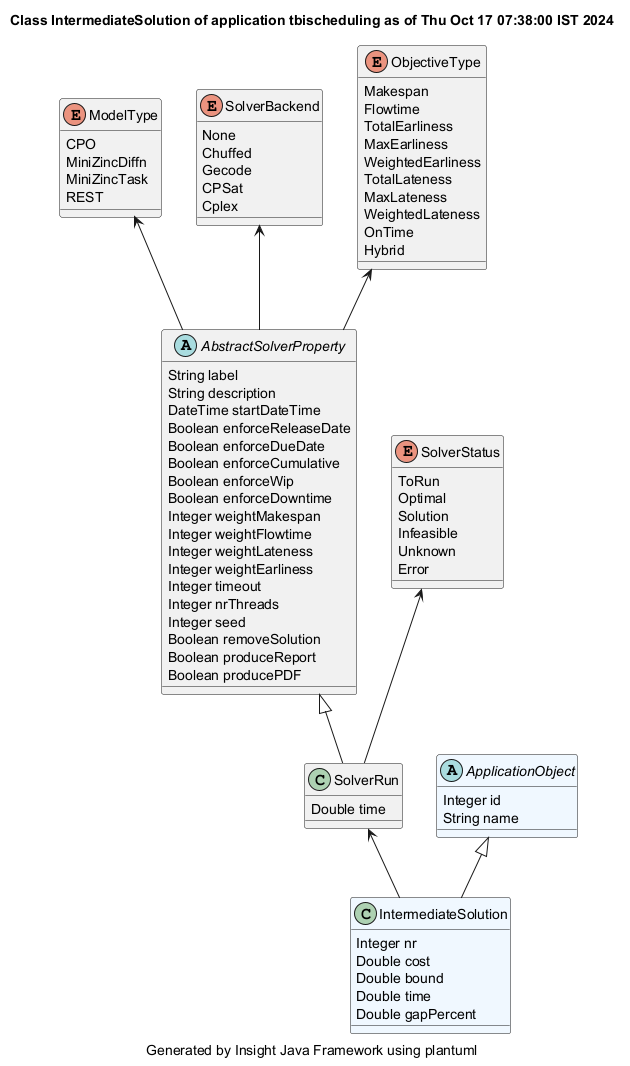

The diagram above was rendered by PlantUML. Its source (embedded in the PNG):
@startuml
title Class IntermediateSolution of application tbischeduling as of Thu Oct 17 07:38:00 IST 2024
caption Generated by Insight Java Framework using plantuml
class IntermediateSolution #aliceblue
IntermediateSolution : Integer nr
IntermediateSolution : Double cost
IntermediateSolution : Double bound
IntermediateSolution : Double time
IntermediateSolution : Double gapPercent

SolverRun  <-- IntermediateSolution 
class SolverRun 
SolverRun : Double time

AbstractSolverProperty <|-- SolverRun
abstract AbstractSolverProperty 
AbstractSolverProperty : String label
AbstractSolverProperty : String description
AbstractSolverProperty : DateTime startDateTime
AbstractSolverProperty : Boolean enforceReleaseDate
AbstractSolverProperty : Boolean enforceDueDate
AbstractSolverProperty : Boolean enforceCumulative
AbstractSolverProperty : Boolean enforceWip
AbstractSolverProperty : Boolean enforceDowntime
AbstractSolverProperty : Integer weightMakespan
AbstractSolverProperty : Integer weightFlowtime
AbstractSolverProperty : Integer weightLateness
AbstractSolverProperty : Integer weightEarliness
AbstractSolverProperty : Integer timeout
AbstractSolverProperty : Integer nrThreads
AbstractSolverProperty : Integer seed
AbstractSolverProperty : Boolean removeSolution
AbstractSolverProperty : Boolean produceReport
AbstractSolverProperty : Boolean producePDF

enum ModelType
ModelType : CPO
ModelType : MiniZincDiffn
ModelType : MiniZincTask
ModelType : REST
ModelType <-- AbstractSolverProperty
enum SolverBackend
SolverBackend : None
SolverBackend : Chuffed
SolverBackend : Gecode
SolverBackend : CPSat
SolverBackend : Cplex
SolverBackend <-- AbstractSolverProperty
enum ObjectiveType
ObjectiveType : Makespan
ObjectiveType : Flowtime
ObjectiveType : TotalEarliness
ObjectiveType : MaxEarliness
ObjectiveType : WeightedEarliness
ObjectiveType : TotalLateness
ObjectiveType : MaxLateness
ObjectiveType : WeightedLateness
ObjectiveType : OnTime
ObjectiveType : Hybrid
ObjectiveType <-- AbstractSolverProperty
enum SolverStatus
SolverStatus : ToRun
SolverStatus : Optimal
SolverStatus : Solution
SolverStatus : Infeasible
SolverStatus : Unknown
SolverStatus : Error
SolverStatus <-- SolverRun
abstract ApplicationObject #aliceblue
ApplicationObject : Integer id
ApplicationObject : String name

ApplicationObject <|-- IntermediateSolution
@enduml